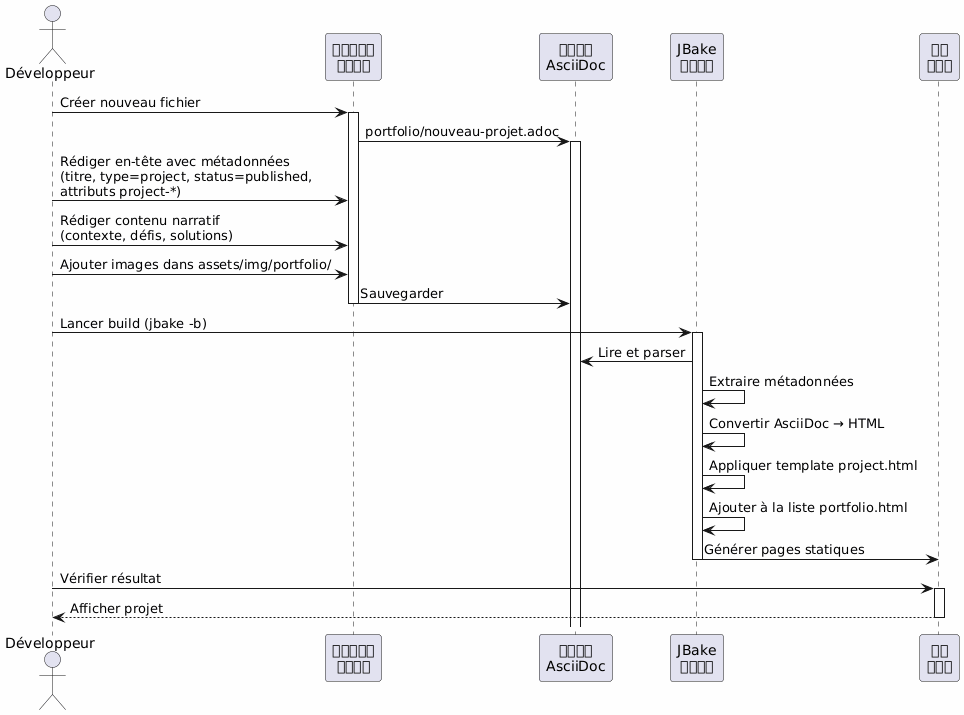

The diagram above was rendered by PlantUML. Its source (embedded in the PNG):
@startuml
skinparam backgroundColor #FEFEFE
actor Développeur as dev
participant "エディター\nテキスト" as editor
participant "ファイル\nAsciiDoc" as file
participant "JBake\nエンジン" as jbake
participant "静的\nサイト" as site

dev -> editor : Créer nouveau fichier
activate editor
editor -> file : portfolio/nouveau-projet.adoc
activate file

dev -> editor : Rédiger en-tête avec métadonnées\n(titre, type=project, status=published,\nattributs project-*)
dev -> editor : Rédiger contenu narratif\n(contexte, défis, solutions)
dev -> editor : Ajouter images dans assets/img/portfolio/

editor -> file : Sauvegarder
deactivate editor

dev -> jbake : Lancer build (jbake -b)
activate jbake
jbake -> file : Lire et parser
jbake -> jbake : Extraire métadonnées
jbake -> jbake : Convertir AsciiDoc → HTML
jbake -> jbake : Appliquer template project.html
jbake -> jbake : Ajouter à la liste portfolio.html
jbake -> site : Générer pages statiques
deactivate jbake

dev -> site : Vérifier résultat
activate site
site --> dev : Afficher projet
deactivate site
@enduml